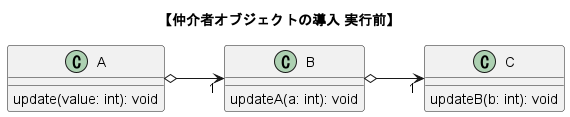

The diagram above was rendered by PlantUML. Its source (embedded in the PNG):
@startuml before_introduce_mediator
title "【仲介者オブジェクトの導入 実行前】"
left to right direction

class "A"{
    update(value: int): void
}
class "B"{
    updateA(a: int): void
}

class "C"{
    updateB(b: int): void
}

"A" o--> "1" "B"
"B" o--> "1" "C"

@enduml